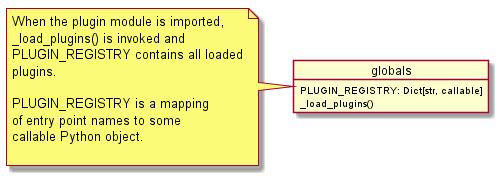

The diagram above was rendered by PlantUML. Its source (embedded in the PNG):
@startuml


object globals {
    PLUGIN_REGISTRY: Dict[str, callable]
    _load_plugins()
}

note left of globals
When the plugin module is imported,
_load_plugins() is invoked and
PLUGIN_REGISTRY contains all loaded
plugins.

PLUGIN_REGISTRY is a mapping
of entry point names to some
callable Python object.

end note

@enduml